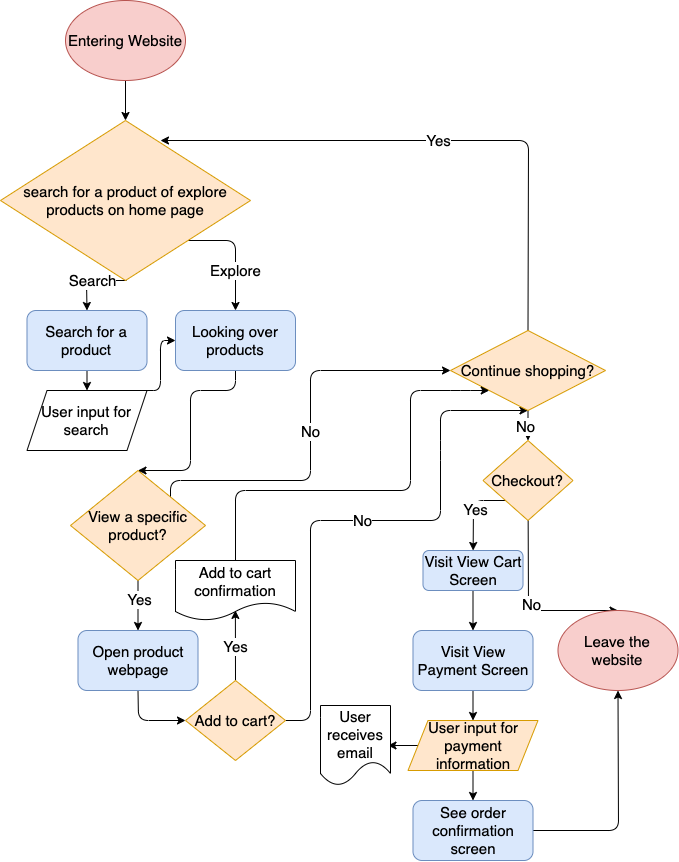

The diagram above was exported from draw.io. Its source (the exported page's mxGraphModel, read from the mxfile embedded in the PNG):
<mxGraphModel dx="951" dy="1329" grid="1" gridSize="10" guides="1" tooltips="1" connect="1" arrows="1" fold="1" page="1" pageScale="1" pageWidth="850" pageHeight="1100" math="0" shadow="0">
  <root>
    <mxCell id="0" />
    <mxCell id="1" parent="0" />
    <mxCell id="60" style="edgeStyle=none;html=1;exitX=0.5;exitY=1;exitDx=0;exitDy=0;entryX=0.5;entryY=0;entryDx=0;entryDy=0;fontSize=15;" edge="1" parent="1" source="11" target="19">
      <mxGeometry relative="1" as="geometry" />
    </mxCell>
    <mxCell id="11" value="&lt;font style=&quot;font-size: 15px&quot;&gt;Search for a product&lt;/font&gt;" style="rounded=1;whiteSpace=wrap;html=1;fillColor=#dae8fc;strokeColor=#6c8ebf;" vertex="1" parent="1">
      <mxGeometry x="136.5" y="400" width="120" height="60" as="geometry" />
    </mxCell>
    <mxCell id="17" value="" style="edgeStyle=none;html=1;fontSize=15;" edge="1" parent="1" source="13" target="16">
      <mxGeometry relative="1" as="geometry" />
    </mxCell>
    <mxCell id="13" value="&lt;span&gt;Entering Website&lt;/span&gt;" style="ellipse;whiteSpace=wrap;html=1;fontSize=15;fillColor=#f8cecc;strokeColor=#b85450;" vertex="1" parent="1">
      <mxGeometry x="175" y="90" width="120" height="80" as="geometry" />
    </mxCell>
    <mxCell id="14" value="Search" style="edgeStyle=none;html=1;exitX=0.5;exitY=1;exitDx=0;exitDy=0;fontSize=15;entryX=0.5;entryY=0;entryDx=0;entryDy=0;" edge="1" target="11" parent="1">
      <mxGeometry relative="1" as="geometry">
        <mxPoint x="236" y="370" as="sourcePoint" />
        <mxPoint x="236" y="420" as="targetPoint" />
        <Array as="points">
          <mxPoint x="196" y="370" />
        </Array>
      </mxGeometry>
    </mxCell>
    <mxCell id="84" value="Explore" style="edgeStyle=none;html=1;exitX=1;exitY=1;exitDx=0;exitDy=0;entryX=0.5;entryY=0;entryDx=0;entryDy=0;fontSize=15;" edge="1" parent="1" source="16" target="80">
      <mxGeometry x="0.3191" relative="1" as="geometry">
        <Array as="points">
          <mxPoint x="345" y="330" />
        </Array>
        <mxPoint as="offset" />
      </mxGeometry>
    </mxCell>
    <mxCell id="16" value="search for a product of explore products on home page" style="rhombus;whiteSpace=wrap;html=1;fontSize=15;labelBorderColor=none;horizontal=1;fillColor=#ffe6cc;strokeColor=#d79b00;" vertex="1" parent="1">
      <mxGeometry x="110" y="210" width="250" height="160" as="geometry" />
    </mxCell>
    <mxCell id="81" style="edgeStyle=none;html=1;exitX=1;exitY=0;exitDx=0;exitDy=0;entryX=0;entryY=0.5;entryDx=0;entryDy=0;fontSize=15;" edge="1" parent="1" source="19" target="80">
      <mxGeometry relative="1" as="geometry">
        <Array as="points">
          <mxPoint x="270" y="480" />
          <mxPoint x="270" y="430" />
        </Array>
      </mxGeometry>
    </mxCell>
    <mxCell id="19" value="User input for search" style="shape=parallelogram;perimeter=parallelogramPerimeter;whiteSpace=wrap;html=1;fixedSize=1;labelBorderColor=none;fontSize=15;" vertex="1" parent="1">
      <mxGeometry x="136.5" y="480" width="120" height="60" as="geometry" />
    </mxCell>
    <mxCell id="63" style="edgeStyle=none;html=1;exitX=0.5;exitY=1;exitDx=0;exitDy=0;entryX=0.5;entryY=0;entryDx=0;entryDy=0;fontSize=15;" edge="1" parent="1" source="21" target="28">
      <mxGeometry relative="1" as="geometry" />
    </mxCell>
    <mxCell id="78" value="Yes" style="edgeLabel;html=1;align=center;verticalAlign=middle;resizable=0;points=[];fontSize=15;" vertex="1" connectable="0" parent="63">
      <mxGeometry x="-0.2963" relative="1" as="geometry">
        <mxPoint as="offset" />
      </mxGeometry>
    </mxCell>
    <mxCell id="79" value="No" style="edgeStyle=none;html=1;entryX=0;entryY=0.5;entryDx=0;entryDy=0;fontSize=15;" edge="1" parent="1" target="27">
      <mxGeometry x="0.1111" relative="1" as="geometry">
        <mxPoint x="280" y="590" as="sourcePoint" />
        <Array as="points">
          <mxPoint x="280" y="610" />
          <mxPoint x="280" y="570" />
          <mxPoint x="420" y="570" />
          <mxPoint x="420" y="460" />
        </Array>
        <mxPoint as="offset" />
      </mxGeometry>
    </mxCell>
    <mxCell id="21" value="View a specific product?" style="rhombus;whiteSpace=wrap;html=1;labelBorderColor=none;fontSize=15;fillColor=#ffe6cc;strokeColor=#d79b00;" vertex="1" parent="1">
      <mxGeometry x="180" y="560" width="135" height="110" as="geometry" />
    </mxCell>
    <mxCell id="70" value="Yes" style="edgeStyle=none;html=1;exitX=0.5;exitY=0;exitDx=0;exitDy=0;entryX=0.499;entryY=0.832;entryDx=0;entryDy=0;fontSize=15;entryPerimeter=0;" edge="1" parent="1" source="25" target="69">
      <mxGeometry relative="1" as="geometry" />
    </mxCell>
    <mxCell id="76" value="No" style="edgeStyle=none;html=1;exitX=1;exitY=0.5;exitDx=0;exitDy=0;fontSize=15;entryX=0.5;entryY=1;entryDx=0;entryDy=0;" edge="1" parent="1" source="25" target="27">
      <mxGeometry relative="1" as="geometry">
        <mxPoint x="620" y="349.9999999999998" as="targetPoint" />
        <Array as="points">
          <mxPoint x="420" y="810" />
          <mxPoint x="420" y="610" />
          <mxPoint x="550" y="610" />
          <mxPoint x="550" y="540" />
          <mxPoint x="550" y="500" />
        </Array>
      </mxGeometry>
    </mxCell>
    <mxCell id="25" value="Add to cart?" style="rhombus;whiteSpace=wrap;html=1;labelBorderColor=none;fontSize=15;fillColor=#ffe6cc;strokeColor=#d79b00;" vertex="1" parent="1">
      <mxGeometry x="295" y="770" width="100" height="80" as="geometry" />
    </mxCell>
    <mxCell id="34" value="" style="edgeStyle=none;html=1;fontSize=15;" edge="1" parent="1" source="27" target="33">
      <mxGeometry relative="1" as="geometry" />
    </mxCell>
    <mxCell id="35" value="No" style="edgeLabel;html=1;align=center;verticalAlign=middle;resizable=0;points=[];fontSize=15;" vertex="1" connectable="0" parent="34">
      <mxGeometry x="-0.094" y="-3" relative="1" as="geometry">
        <mxPoint x="-1" as="offset" />
      </mxGeometry>
    </mxCell>
    <mxCell id="36" value="Yes" style="edgeStyle=none;html=1;exitX=0.5;exitY=0;exitDx=0;exitDy=0;fontSize=15;entryX=0.64;entryY=0.125;entryDx=0;entryDy=0;entryPerimeter=0;" edge="1" parent="1" source="27" target="16">
      <mxGeometry relative="1" as="geometry">
        <Array as="points">
          <mxPoint x="638" y="230" />
        </Array>
      </mxGeometry>
    </mxCell>
    <mxCell id="27" value="Continue shopping?" style="rhombus;whiteSpace=wrap;html=1;labelBorderColor=none;fontSize=15;fillColor=#ffe6cc;strokeColor=#d79b00;" vertex="1" parent="1">
      <mxGeometry x="560" y="420" width="155" height="80" as="geometry" />
    </mxCell>
    <mxCell id="75" style="edgeStyle=none;html=1;exitX=0.5;exitY=1;exitDx=0;exitDy=0;entryX=0;entryY=0.5;entryDx=0;entryDy=0;fontSize=15;" edge="1" parent="1" source="28" target="25">
      <mxGeometry relative="1" as="geometry">
        <Array as="points">
          <mxPoint x="248" y="810" />
        </Array>
      </mxGeometry>
    </mxCell>
    <mxCell id="28" value="Open product webpage" style="rounded=1;whiteSpace=wrap;html=1;labelBorderColor=none;fontSize=15;fillColor=#dae8fc;strokeColor=#6c8ebf;" vertex="1" parent="1">
      <mxGeometry x="187.5" y="720" width="120" height="60" as="geometry" />
    </mxCell>
    <mxCell id="37" style="edgeStyle=none;html=1;exitX=0;exitY=1;exitDx=0;exitDy=0;fontSize=15;" edge="1" parent="1" source="33" target="38">
      <mxGeometry relative="1" as="geometry">
        <mxPoint x="472.5" y="630" as="targetPoint" />
        <Array as="points">
          <mxPoint x="583" y="590" />
        </Array>
      </mxGeometry>
    </mxCell>
    <mxCell id="45" value="Yes" style="edgeLabel;html=1;align=center;verticalAlign=middle;resizable=0;points=[];fontSize=15;" vertex="1" connectable="0" parent="37">
      <mxGeometry x="-0.0577" y="1" relative="1" as="geometry">
        <mxPoint as="offset" />
      </mxGeometry>
    </mxCell>
    <mxCell id="56" value="" style="edgeStyle=none;html=1;fontSize=15;entryX=0.5;entryY=0;entryDx=0;entryDy=0;" edge="1" parent="1" source="33" target="57">
      <mxGeometry relative="1" as="geometry">
        <mxPoint x="637.5" y="700" as="targetPoint" />
        <Array as="points">
          <mxPoint x="638" y="700" />
        </Array>
      </mxGeometry>
    </mxCell>
    <mxCell id="74" value="No" style="edgeLabel;html=1;align=center;verticalAlign=middle;resizable=0;points=[];fontSize=15;" vertex="1" connectable="0" parent="56">
      <mxGeometry x="-0.0919" y="2" relative="1" as="geometry">
        <mxPoint as="offset" />
      </mxGeometry>
    </mxCell>
    <mxCell id="33" value="Checkout?" style="rhombus;whiteSpace=wrap;html=1;labelBorderColor=none;fontSize=15;fillColor=#ffe6cc;strokeColor=#d79b00;" vertex="1" parent="1">
      <mxGeometry x="592.5" y="530" width="90" height="80" as="geometry" />
    </mxCell>
    <mxCell id="40" style="edgeStyle=none;html=1;fontSize=15;entryX=0.5;entryY=0;entryDx=0;entryDy=0;" edge="1" parent="1" source="38" target="39">
      <mxGeometry relative="1" as="geometry">
        <mxPoint x="582.5" y="730" as="targetPoint" />
      </mxGeometry>
    </mxCell>
    <mxCell id="38" value="Visit View Cart Screen" style="rounded=1;whiteSpace=wrap;html=1;labelBorderColor=none;fontSize=15;fillColor=#dae8fc;strokeColor=#6c8ebf;" vertex="1" parent="1">
      <mxGeometry x="532.5" y="640" width="100" height="40" as="geometry" />
    </mxCell>
    <mxCell id="44" value="" style="edgeStyle=none;html=1;fontSize=15;" edge="1" parent="1" source="39">
      <mxGeometry relative="1" as="geometry">
        <mxPoint x="582.5" y="810.0000000000002" as="targetPoint" />
      </mxGeometry>
    </mxCell>
    <mxCell id="39" value="Visit View Payment Screen" style="rounded=1;whiteSpace=wrap;html=1;labelBorderColor=none;fontSize=15;fillColor=#dae8fc;strokeColor=#6c8ebf;" vertex="1" parent="1">
      <mxGeometry x="522.5" y="720" width="120" height="60" as="geometry" />
    </mxCell>
    <mxCell id="47" value="" style="edgeStyle=none;html=1;fontSize=15;" edge="1" parent="1" target="46">
      <mxGeometry relative="1" as="geometry">
        <mxPoint x="582.5" y="860.0000000000002" as="sourcePoint" />
      </mxGeometry>
    </mxCell>
    <mxCell id="59" style="edgeStyle=none;html=1;exitX=1;exitY=0.5;exitDx=0;exitDy=0;fontSize=15;" edge="1" parent="1" source="46" target="57">
      <mxGeometry relative="1" as="geometry">
        <Array as="points">
          <mxPoint x="728" y="920" />
        </Array>
      </mxGeometry>
    </mxCell>
    <mxCell id="46" value="See order confirmation screen" style="rounded=1;whiteSpace=wrap;html=1;labelBorderColor=none;fontSize=15;fillColor=#dae8fc;strokeColor=#6c8ebf;" vertex="1" parent="1">
      <mxGeometry x="522.5" y="890" width="120" height="60" as="geometry" />
    </mxCell>
    <mxCell id="54" style="edgeStyle=none;html=1;exitX=0;exitY=0.5;exitDx=0;exitDy=0;fontSize=15;" edge="1" parent="1" source="51">
      <mxGeometry relative="1" as="geometry">
        <mxPoint x="497.5" y="835" as="targetPoint" />
      </mxGeometry>
    </mxCell>
    <mxCell id="51" value="User input for payment information" style="shape=parallelogram;perimeter=parallelogramPerimeter;whiteSpace=wrap;html=1;fixedSize=1;labelBorderColor=none;fontSize=15;fillColor=#ffe6cc;strokeColor=#d79b00;" vertex="1" parent="1">
      <mxGeometry x="517.5" y="810" width="130" height="50" as="geometry" />
    </mxCell>
    <mxCell id="53" value="User receives email" style="shape=document;whiteSpace=wrap;html=1;boundedLbl=1;labelBorderColor=none;fontSize=15;" vertex="1" parent="1">
      <mxGeometry x="430" y="795" width="70" height="80" as="geometry" />
    </mxCell>
    <mxCell id="57" value="Leave the website" style="ellipse;whiteSpace=wrap;html=1;labelBorderColor=none;fontSize=15;fillColor=#f8cecc;strokeColor=#b85450;" vertex="1" parent="1">
      <mxGeometry x="667.5" y="700" width="120" height="80" as="geometry" />
    </mxCell>
    <mxCell id="77" style="edgeStyle=none;html=1;exitX=0.5;exitY=0;exitDx=0;exitDy=0;fontSize=15;entryX=0;entryY=1;entryDx=0;entryDy=0;" edge="1" parent="1" source="69" target="27">
      <mxGeometry relative="1" as="geometry">
        <mxPoint x="560" y="460" as="targetPoint" />
        <Array as="points">
          <mxPoint x="345" y="580" />
          <mxPoint x="520" y="580" />
          <mxPoint x="520" y="480" />
          <mxPoint x="570" y="480" />
        </Array>
      </mxGeometry>
    </mxCell>
    <mxCell id="69" value="Add to cart confirmation" style="shape=document;whiteSpace=wrap;html=1;boundedLbl=1;labelBorderColor=none;fontSize=15;" vertex="1" parent="1">
      <mxGeometry x="285" y="650" width="120" height="60" as="geometry" />
    </mxCell>
    <mxCell id="83" style="edgeStyle=none;html=1;exitX=0.5;exitY=1;exitDx=0;exitDy=0;entryX=0.5;entryY=0;entryDx=0;entryDy=0;fontSize=15;" edge="1" parent="1" source="80" target="21">
      <mxGeometry relative="1" as="geometry">
        <Array as="points">
          <mxPoint x="345" y="480" />
          <mxPoint x="300" y="480" />
          <mxPoint x="300" y="560" />
        </Array>
      </mxGeometry>
    </mxCell>
    <mxCell id="80" value="&lt;font style=&quot;font-size: 15px&quot;&gt;Looking over products&lt;/font&gt;" style="rounded=1;whiteSpace=wrap;html=1;fillColor=#dae8fc;strokeColor=#6c8ebf;" vertex="1" parent="1">
      <mxGeometry x="285" y="400" width="120" height="60" as="geometry" />
    </mxCell>
  </root>
</mxGraphModel>